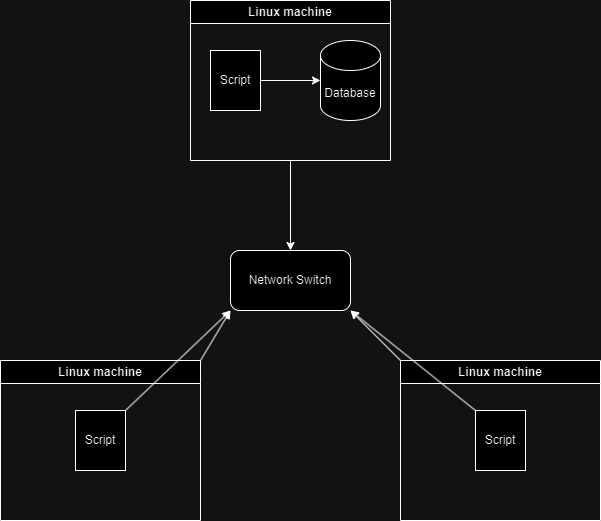

The diagram above was exported from draw.io. Its source (the exported page's mxGraphModel, read from the mxfile embedded in the PNG):
<mxGraphModel dx="789" dy="744" grid="1" gridSize="10" guides="1" tooltips="1" connect="1" arrows="1" fold="1" page="1" pageScale="1" pageWidth="850" pageHeight="1100" math="0" shadow="0">
  <root>
    <mxCell id="0" />
    <mxCell id="1" parent="0" />
    <mxCell id="ntiqlVnE2TqJQ6DhpyIx-6" style="edgeStyle=orthogonalEdgeStyle;rounded=0;orthogonalLoop=1;jettySize=auto;html=1;exitX=0.5;exitY=1;exitDx=0;exitDy=0;entryX=0.5;entryY=0;entryDx=0;entryDy=0;" edge="1" parent="1" source="ntiqlVnE2TqJQ6DhpyIx-1" target="ntiqlVnE2TqJQ6DhpyIx-5">
      <mxGeometry relative="1" as="geometry" />
    </mxCell>
    <mxCell id="ntiqlVnE2TqJQ6DhpyIx-1" value="Linux machine" style="swimlane;whiteSpace=wrap;html=1;" vertex="1" parent="1">
      <mxGeometry x="310" y="150" width="200" height="160" as="geometry" />
    </mxCell>
    <mxCell id="ntiqlVnE2TqJQ6DhpyIx-2" value="Database" style="shape=cylinder3;whiteSpace=wrap;html=1;boundedLbl=1;backgroundOutline=1;size=15;" vertex="1" parent="ntiqlVnE2TqJQ6DhpyIx-1">
      <mxGeometry x="130" y="40" width="60" height="80" as="geometry" />
    </mxCell>
    <mxCell id="ntiqlVnE2TqJQ6DhpyIx-3" value="Script" style="rounded=0;whiteSpace=wrap;html=1;" vertex="1" parent="ntiqlVnE2TqJQ6DhpyIx-1">
      <mxGeometry x="20" y="50" width="50" height="60" as="geometry" />
    </mxCell>
    <mxCell id="ntiqlVnE2TqJQ6DhpyIx-4" style="edgeStyle=orthogonalEdgeStyle;rounded=0;orthogonalLoop=1;jettySize=auto;html=1;entryX=0;entryY=0.5;entryDx=0;entryDy=0;entryPerimeter=0;" edge="1" parent="ntiqlVnE2TqJQ6DhpyIx-1" source="ntiqlVnE2TqJQ6DhpyIx-3" target="ntiqlVnE2TqJQ6DhpyIx-2">
      <mxGeometry relative="1" as="geometry" />
    </mxCell>
    <mxCell id="ntiqlVnE2TqJQ6DhpyIx-5" value="Network Switch" style="rounded=1;whiteSpace=wrap;html=1;" vertex="1" parent="1">
      <mxGeometry x="350" y="400" width="120" height="60" as="geometry" />
    </mxCell>
    <mxCell id="ntiqlVnE2TqJQ6DhpyIx-11" value="Linux machine" style="swimlane;whiteSpace=wrap;html=1;" vertex="1" parent="1">
      <mxGeometry x="120" y="510" width="200" height="160" as="geometry" />
    </mxCell>
    <mxCell id="ntiqlVnE2TqJQ6DhpyIx-13" value="Script" style="rounded=0;whiteSpace=wrap;html=1;" vertex="1" parent="ntiqlVnE2TqJQ6DhpyIx-11">
      <mxGeometry x="75" y="50" width="50" height="60" as="geometry" />
    </mxCell>
    <mxCell id="ntiqlVnE2TqJQ6DhpyIx-17" value="" style="endArrow=classic;html=1;rounded=0;entryX=0;entryY=1;entryDx=0;entryDy=0;" edge="1" parent="1" target="ntiqlVnE2TqJQ6DhpyIx-5">
      <mxGeometry width="50" height="50" relative="1" as="geometry">
        <mxPoint x="320" y="510" as="sourcePoint" />
        <mxPoint x="370" y="460" as="targetPoint" />
      </mxGeometry>
    </mxCell>
    <mxCell id="ntiqlVnE2TqJQ6DhpyIx-18" value="" style="endArrow=classic;html=1;rounded=0;entryX=0;entryY=1;entryDx=0;entryDy=0;exitX=1;exitY=0;exitDx=0;exitDy=0;" edge="1" parent="1" source="ntiqlVnE2TqJQ6DhpyIx-13" target="ntiqlVnE2TqJQ6DhpyIx-5">
      <mxGeometry width="50" height="50" relative="1" as="geometry">
        <mxPoint x="270" y="570" as="sourcePoint" />
        <mxPoint x="320" y="525" as="targetPoint" />
      </mxGeometry>
    </mxCell>
    <mxCell id="ntiqlVnE2TqJQ6DhpyIx-19" value="Linux machine" style="swimlane;whiteSpace=wrap;html=1;" vertex="1" parent="1">
      <mxGeometry x="520" y="510" width="200" height="160" as="geometry" />
    </mxCell>
    <mxCell id="ntiqlVnE2TqJQ6DhpyIx-20" value="Script" style="rounded=0;whiteSpace=wrap;html=1;" vertex="1" parent="ntiqlVnE2TqJQ6DhpyIx-19">
      <mxGeometry x="75" y="50" width="50" height="60" as="geometry" />
    </mxCell>
    <mxCell id="ntiqlVnE2TqJQ6DhpyIx-21" value="" style="endArrow=classic;html=1;rounded=0;exitX=0;exitY=0;exitDx=0;exitDy=0;entryX=1;entryY=1;entryDx=0;entryDy=0;" edge="1" parent="1" source="ntiqlVnE2TqJQ6DhpyIx-19" target="ntiqlVnE2TqJQ6DhpyIx-5">
      <mxGeometry width="50" height="50" relative="1" as="geometry">
        <mxPoint x="510" y="450" as="sourcePoint" />
        <mxPoint x="560" y="400" as="targetPoint" />
      </mxGeometry>
    </mxCell>
    <mxCell id="ntiqlVnE2TqJQ6DhpyIx-22" value="" style="endArrow=classic;html=1;rounded=0;exitX=0;exitY=0;exitDx=0;exitDy=0;entryX=1;entryY=1;entryDx=0;entryDy=0;" edge="1" parent="1" source="ntiqlVnE2TqJQ6DhpyIx-20" target="ntiqlVnE2TqJQ6DhpyIx-5">
      <mxGeometry width="50" height="50" relative="1" as="geometry">
        <mxPoint x="580" y="460" as="sourcePoint" />
        <mxPoint x="630" y="410" as="targetPoint" />
      </mxGeometry>
    </mxCell>
  </root>
</mxGraphModel>